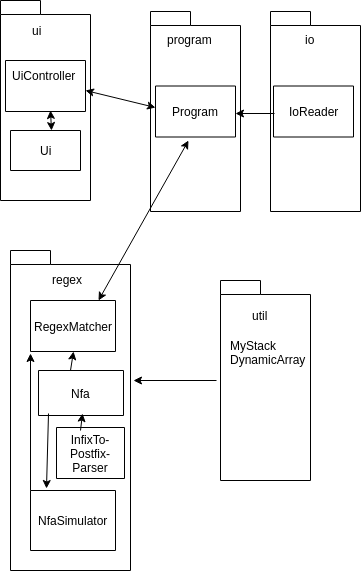

The diagram above was exported from draw.io. Its source (the exported page's mxGraphModel, read from the mxfile embedded in the PNG):
<mxGraphModel dx="1394" dy="754" grid="1" gridSize="10" guides="1" tooltips="1" connect="1" arrows="1" fold="1" page="1" pageScale="1" pageWidth="827" pageHeight="1169" math="0" shadow="0">
  <root>
    <mxCell id="0" />
    <mxCell id="1" parent="0" />
    <mxCell id="aLIb7YeqsNwPZNnZzkUU-6" value="" style="shape=folder;fontStyle=1;spacingTop=10;tabWidth=40;tabHeight=14;tabPosition=left;html=1;labelPosition=center;verticalLabelPosition=middle;align=center;verticalAlign=middle;" vertex="1" parent="1">
      <mxGeometry x="90" y="70" width="90" height="200" as="geometry" />
    </mxCell>
    <mxCell id="aLIb7YeqsNwPZNnZzkUU-7" value="ui&lt;br&gt;&lt;br&gt;" style="text;html=1;resizable=0;points=[];autosize=1;align=left;verticalAlign=top;spacingTop=-4;" vertex="1" parent="1">
      <mxGeometry x="120" y="91" width="20" height="30" as="geometry" />
    </mxCell>
    <mxCell id="aLIb7YeqsNwPZNnZzkUU-8" value="" style="verticalLabelPosition=bottom;verticalAlign=top;html=1;shape=mxgraph.basic.rect;fillColor=#ffffff;fillColor2=none;strokeColor=#000000;strokeWidth=1;size=20;indent=5;" vertex="1" parent="1">
      <mxGeometry x="95" y="130" width="80" height="51" as="geometry" />
    </mxCell>
    <mxCell id="aLIb7YeqsNwPZNnZzkUU-9" value="Ui&lt;br&gt;" style="verticalLabelPosition=middle;verticalAlign=middle;html=1;shape=mxgraph.basic.rect;fillColor=#ffffff;fillColor2=none;strokeColor=#000000;strokeWidth=1;size=20;indent=5;labelPosition=center;align=center;" vertex="1" parent="1">
      <mxGeometry x="100" y="200" width="70" height="40" as="geometry" />
    </mxCell>
    <mxCell id="aLIb7YeqsNwPZNnZzkUU-10" value="UiController" style="text;html=1;resizable=0;points=[];autosize=1;align=left;verticalAlign=top;spacingTop=-4;" vertex="1" parent="1">
      <mxGeometry x="100" y="135.5" width="80" height="20" as="geometry" />
    </mxCell>
    <mxCell id="aLIb7YeqsNwPZNnZzkUU-11" value="" style="shape=folder;fontStyle=1;spacingTop=10;tabWidth=40;tabHeight=14;tabPosition=left;html=1;labelPosition=center;verticalLabelPosition=middle;align=center;verticalAlign=middle;" vertex="1" parent="1">
      <mxGeometry x="240" y="81" width="90" height="200" as="geometry" />
    </mxCell>
    <mxCell id="aLIb7YeqsNwPZNnZzkUU-12" value="program&lt;br&gt;&lt;br&gt;" style="text;html=1;resizable=0;points=[];autosize=1;align=left;verticalAlign=top;spacingTop=-4;" vertex="1" parent="1">
      <mxGeometry x="255" y="100" width="60" height="30" as="geometry" />
    </mxCell>
    <mxCell id="aLIb7YeqsNwPZNnZzkUU-13" value="Program" style="verticalLabelPosition=middle;verticalAlign=middle;html=1;shape=mxgraph.basic.rect;fillColor=#ffffff;fillColor2=none;strokeColor=#000000;strokeWidth=1;size=20;indent=5;labelPosition=center;align=center;" vertex="1" parent="1">
      <mxGeometry x="245" y="155.5" width="80" height="51" as="geometry" />
    </mxCell>
    <mxCell id="aLIb7YeqsNwPZNnZzkUU-14" value="" style="shape=folder;fontStyle=1;spacingTop=10;tabWidth=40;tabHeight=14;tabPosition=left;html=1;labelPosition=center;verticalLabelPosition=middle;align=center;verticalAlign=middle;" vertex="1" parent="1">
      <mxGeometry x="360" y="81" width="90" height="200" as="geometry" />
    </mxCell>
    <mxCell id="aLIb7YeqsNwPZNnZzkUU-15" value="io&lt;br&gt;" style="text;html=1;resizable=0;points=[];autosize=1;align=left;verticalAlign=top;spacingTop=-4;" vertex="1" parent="1">
      <mxGeometry x="393" y="100" width="20" height="20" as="geometry" />
    </mxCell>
    <mxCell id="aLIb7YeqsNwPZNnZzkUU-16" value="IoReader&lt;br&gt;" style="verticalLabelPosition=middle;verticalAlign=middle;html=1;shape=mxgraph.basic.rect;fillColor=#ffffff;fillColor2=none;strokeColor=#000000;strokeWidth=1;size=20;indent=5;labelPosition=center;align=center;" vertex="1" parent="1">
      <mxGeometry x="363" y="155.5" width="80" height="51" as="geometry" />
    </mxCell>
    <mxCell id="aLIb7YeqsNwPZNnZzkUU-17" value="" style="shape=folder;fontStyle=1;spacingTop=10;tabWidth=40;tabHeight=14;tabPosition=left;html=1;labelPosition=center;verticalLabelPosition=middle;align=center;verticalAlign=middle;" vertex="1" parent="1">
      <mxGeometry x="100" y="320" width="120" height="320" as="geometry" />
    </mxCell>
    <mxCell id="aLIb7YeqsNwPZNnZzkUU-20" value="regex&lt;br&gt;" style="text;html=1;resizable=0;points=[];autosize=1;align=left;verticalAlign=top;spacingTop=-4;" vertex="1" parent="1">
      <mxGeometry x="140" y="340" width="50" height="20" as="geometry" />
    </mxCell>
    <mxCell id="aLIb7YeqsNwPZNnZzkUU-21" value="RegexMatcher" style="verticalLabelPosition=middle;verticalAlign=middle;html=1;shape=mxgraph.basic.rect;fillColor=#ffffff;fillColor2=none;strokeColor=#000000;strokeWidth=1;size=20;indent=5;labelPosition=center;align=center;" vertex="1" parent="1">
      <mxGeometry x="120" y="370" width="85" height="51" as="geometry" />
    </mxCell>
    <mxCell id="aLIb7YeqsNwPZNnZzkUU-23" value="InfixTo-&lt;br&gt;Postfix-&lt;br&gt;Parser&lt;br&gt;" style="verticalLabelPosition=middle;verticalAlign=middle;html=1;shape=mxgraph.basic.rect;fillColor=#ffffff;fillColor2=none;strokeColor=#000000;strokeWidth=1;size=20;indent=5;labelPosition=center;align=center;" vertex="1" parent="1">
      <mxGeometry x="146" y="497" width="68" height="51" as="geometry" />
    </mxCell>
    <mxCell id="aLIb7YeqsNwPZNnZzkUU-24" value="Nfa" style="verticalLabelPosition=middle;verticalAlign=middle;html=1;shape=mxgraph.basic.rect;fillColor=#ffffff;fillColor2=none;strokeColor=#000000;strokeWidth=1;size=20;indent=5;labelPosition=center;align=center;" vertex="1" parent="1">
      <mxGeometry x="128" y="440" width="85" height="45" as="geometry" />
    </mxCell>
    <mxCell id="aLIb7YeqsNwPZNnZzkUU-25" value="NfaSimulator" style="verticalLabelPosition=middle;verticalAlign=middle;html=1;shape=mxgraph.basic.rect;fillColor=#ffffff;fillColor2=none;strokeColor=#000000;strokeWidth=1;size=20;indent=5;labelPosition=center;align=center;" vertex="1" parent="1">
      <mxGeometry x="120" y="560" width="85" height="60" as="geometry" />
    </mxCell>
    <mxCell id="aLIb7YeqsNwPZNnZzkUU-30" value="" style="shape=folder;fontStyle=1;spacingTop=10;tabWidth=40;tabHeight=14;tabPosition=left;html=1;labelPosition=center;verticalLabelPosition=middle;align=center;verticalAlign=middle;" vertex="1" parent="1">
      <mxGeometry x="310" y="350" width="90" height="200" as="geometry" />
    </mxCell>
    <mxCell id="aLIb7YeqsNwPZNnZzkUU-31" value="util&lt;br&gt;" style="text;html=1;resizable=0;points=[];autosize=1;align=left;verticalAlign=top;spacingTop=-4;" vertex="1" parent="1">
      <mxGeometry x="340" y="375.5" width="30" height="20" as="geometry" />
    </mxCell>
    <mxCell id="aLIb7YeqsNwPZNnZzkUU-32" value="MyStack&lt;br&gt;DynamicArray&lt;br&gt;" style="text;html=1;resizable=0;points=[];autosize=1;align=left;verticalAlign=top;spacingTop=-4;" vertex="1" parent="1">
      <mxGeometry x="318" y="406" width="90" height="30" as="geometry" />
    </mxCell>
    <mxCell id="aLIb7YeqsNwPZNnZzkUU-34" value="" style="endArrow=classic;html=1;entryX=1;entryY=0.539;entryDx=0;entryDy=0;entryPerimeter=0;exitX=0.013;exitY=0.539;exitDx=0;exitDy=0;exitPerimeter=0;" edge="1" parent="1" source="aLIb7YeqsNwPZNnZzkUU-16" target="aLIb7YeqsNwPZNnZzkUU-13">
      <mxGeometry width="50" height="50" relative="1" as="geometry">
        <mxPoint x="360" y="200" as="sourcePoint" />
        <mxPoint x="410" y="150" as="targetPoint" />
      </mxGeometry>
    </mxCell>
    <mxCell id="aLIb7YeqsNwPZNnZzkUU-35" value="" style="endArrow=classic;startArrow=classic;html=1;exitX=1;exitY=0.588;exitDx=0;exitDy=0;exitPerimeter=0;entryX=0;entryY=0.422;entryDx=0;entryDy=0;entryPerimeter=0;" edge="1" parent="1" source="aLIb7YeqsNwPZNnZzkUU-8" target="aLIb7YeqsNwPZNnZzkUU-13">
      <mxGeometry width="50" height="50" relative="1" as="geometry">
        <mxPoint x="210" y="210" as="sourcePoint" />
        <mxPoint x="260" y="160" as="targetPoint" />
      </mxGeometry>
    </mxCell>
    <mxCell id="aLIb7YeqsNwPZNnZzkUU-36" value="" style="endArrow=classic;startArrow=classic;html=1;entryX=0.563;entryY=0.98;entryDx=0;entryDy=0;entryPerimeter=0;exitX=0.586;exitY=0;exitDx=0;exitDy=0;exitPerimeter=0;" edge="1" parent="1" source="aLIb7YeqsNwPZNnZzkUU-9" target="aLIb7YeqsNwPZNnZzkUU-8">
      <mxGeometry width="50" height="50" relative="1" as="geometry">
        <mxPoint x="130" y="220" as="sourcePoint" />
        <mxPoint x="180" y="170" as="targetPoint" />
      </mxGeometry>
    </mxCell>
    <mxCell id="aLIb7YeqsNwPZNnZzkUU-40" value="" style="endArrow=classic;html=1;entryX=0.506;entryY=1;entryDx=0;entryDy=0;entryPerimeter=0;" edge="1" parent="1" target="aLIb7YeqsNwPZNnZzkUU-21">
      <mxGeometry width="50" height="50" relative="1" as="geometry">
        <mxPoint x="160" y="440" as="sourcePoint" />
        <mxPoint x="210" y="390" as="targetPoint" />
      </mxGeometry>
    </mxCell>
    <mxCell id="aLIb7YeqsNwPZNnZzkUU-41" value="" style="endArrow=classic;html=1;entryX=0;entryY=1.039;entryDx=0;entryDy=0;entryPerimeter=0;" edge="1" parent="1" target="aLIb7YeqsNwPZNnZzkUU-21">
      <mxGeometry width="50" height="50" relative="1" as="geometry">
        <mxPoint x="120" y="560" as="sourcePoint" />
        <mxPoint x="170" y="510" as="targetPoint" />
      </mxGeometry>
    </mxCell>
    <mxCell id="aLIb7YeqsNwPZNnZzkUU-42" value="" style="endArrow=classic;html=1;entryX=0.518;entryY=0.956;entryDx=0;entryDy=0;entryPerimeter=0;" edge="1" parent="1" target="aLIb7YeqsNwPZNnZzkUU-24">
      <mxGeometry width="50" height="50" relative="1" as="geometry">
        <mxPoint x="170" y="500" as="sourcePoint" />
        <mxPoint x="220" y="450" as="targetPoint" />
      </mxGeometry>
    </mxCell>
    <mxCell id="aLIb7YeqsNwPZNnZzkUU-43" value="" style="endArrow=classic;html=1;entryX=0.188;entryY=-0.033;entryDx=0;entryDy=0;entryPerimeter=0;exitX=0.118;exitY=0.956;exitDx=0;exitDy=0;exitPerimeter=0;" edge="1" parent="1" source="aLIb7YeqsNwPZNnZzkUU-24" target="aLIb7YeqsNwPZNnZzkUU-25">
      <mxGeometry width="50" height="50" relative="1" as="geometry">
        <mxPoint x="140" y="490" as="sourcePoint" />
        <mxPoint x="190" y="440" as="targetPoint" />
      </mxGeometry>
    </mxCell>
    <mxCell id="aLIb7YeqsNwPZNnZzkUU-44" value="" style="endArrow=classic;startArrow=classic;html=1;entryX=0.413;entryY=1.069;entryDx=0;entryDy=0;entryPerimeter=0;" edge="1" parent="1" target="aLIb7YeqsNwPZNnZzkUU-13">
      <mxGeometry width="50" height="50" relative="1" as="geometry">
        <mxPoint x="188" y="370" as="sourcePoint" />
        <mxPoint x="238" y="320" as="targetPoint" />
      </mxGeometry>
    </mxCell>
    <mxCell id="aLIb7YeqsNwPZNnZzkUU-46" value="" style="endArrow=classic;html=1;entryX=1.025;entryY=0.406;entryDx=0;entryDy=0;entryPerimeter=0;exitX=-0.044;exitY=0.5;exitDx=0;exitDy=0;exitPerimeter=0;" edge="1" parent="1" source="aLIb7YeqsNwPZNnZzkUU-30" target="aLIb7YeqsNwPZNnZzkUU-17">
      <mxGeometry width="50" height="50" relative="1" as="geometry">
        <mxPoint x="270" y="450" as="sourcePoint" />
        <mxPoint x="320" y="400" as="targetPoint" />
      </mxGeometry>
    </mxCell>
  </root>
</mxGraphModel>